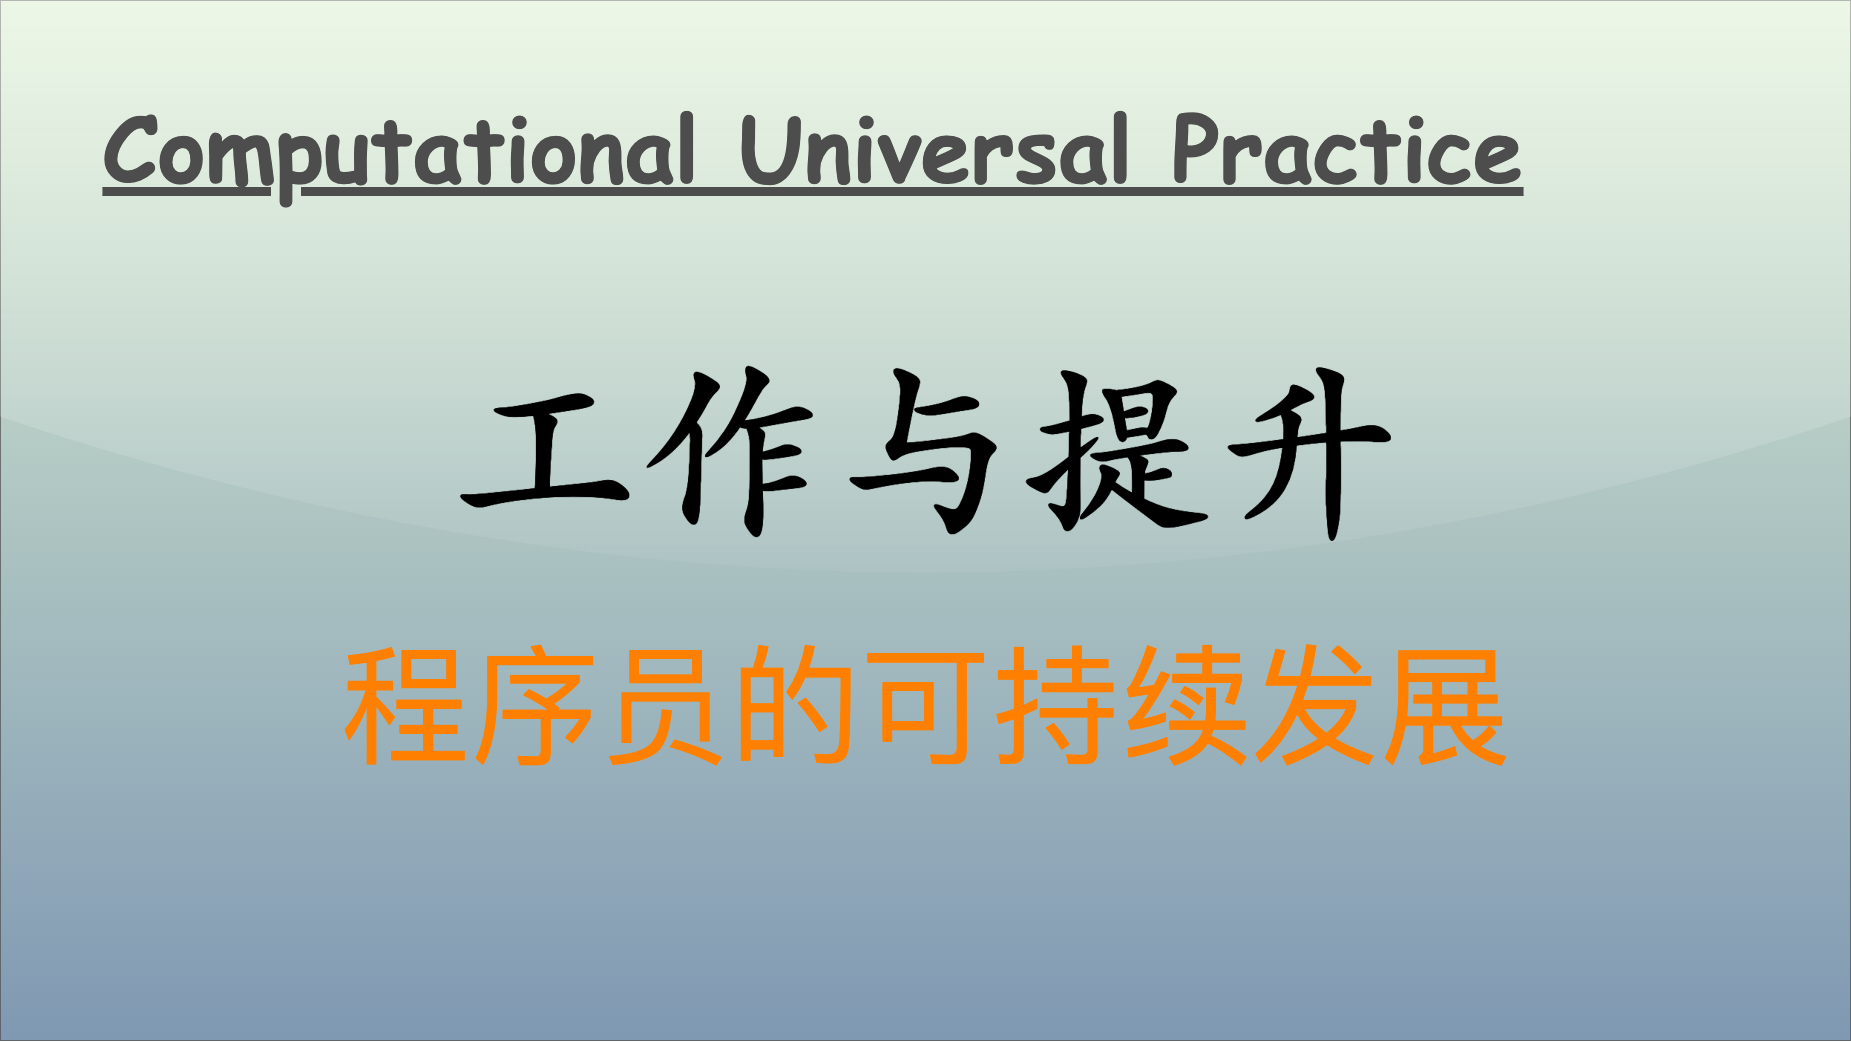

The diagram above was exported from draw.io. Its source (the exported page's mxGraphModel, read from the mxfile embedded in the PNG):
<mxGraphModel dx="1305" dy="1818" grid="1" gridSize="10" guides="1" tooltips="1" connect="1" arrows="1" fold="1" page="1" pageScale="1" pageWidth="1850" pageHeight="1040" math="0" shadow="0">
  <root>
    <mxCell id="0" />
    <mxCell id="1" parent="0" />
    <mxCell id="v5awPFEotDlEYcYJcZ2H-3" value="" style="rounded=0;whiteSpace=wrap;html=1;spacingLeft=470;opacity=50;textOpacity=50;gradientColor=#003366;fillColor=#B9E0A5;glass=1;shadow=0;" parent="1" vertex="1">
      <mxGeometry width="1850" height="1040" as="geometry" />
    </mxCell>
    <mxCell id="v5awPFEotDlEYcYJcZ2H-2" value="&lt;span style=&quot;font-family: 宋体; text-align: left; background-color: initial;&quot;&gt;&lt;font color=&quot;#ff8000&quot;&gt;程序员的可持续发展&lt;/font&gt;&lt;/span&gt;" style="text;html=1;align=center;verticalAlign=middle;resizable=0;points=[];autosize=1;strokeColor=none;fillColor=none;fontSize=130;fontColor=default;" parent="1" vertex="1">
      <mxGeometry x="330" y="620" width="1190" height="170" as="geometry" />
    </mxCell>
    <mxCell id="2" value="Computational Universal Practice" style="text;align=center;verticalAlign=top;resizable=0;points=[];autosize=1;strokeColor=none;fillColor=none;fontColor=#4D4D4D;fontFamily=Comic Sans MS;rotation=0;rounded=0;labelBackgroundColor=none;labelBorderColor=none;gradientColor=#B3B3B3;textShadow=0;fontSize=90;fontStyle=5;" parent="1" vertex="1">
      <mxGeometry x="93" y="86" width="1440" height="120" as="geometry" />
    </mxCell>
    <mxCell id="3" value="&lt;font size=&quot;1&quot; style=&quot;&quot;&gt;&lt;b style=&quot;&quot;&gt;&lt;span style=&quot;font-size: 190px;&quot;&gt;工作与提升&lt;/span&gt;&lt;/b&gt;&lt;/font&gt;" style="text;html=1;align=center;verticalAlign=middle;resizable=0;points=[];autosize=1;strokeColor=none;fillColor=none;fontColor=#000000;fontFamily=Kaiti SC;" parent="1" vertex="1">
      <mxGeometry x="440" y="320" width="970" height="240" as="geometry" />
    </mxCell>
  </root>
</mxGraphModel>